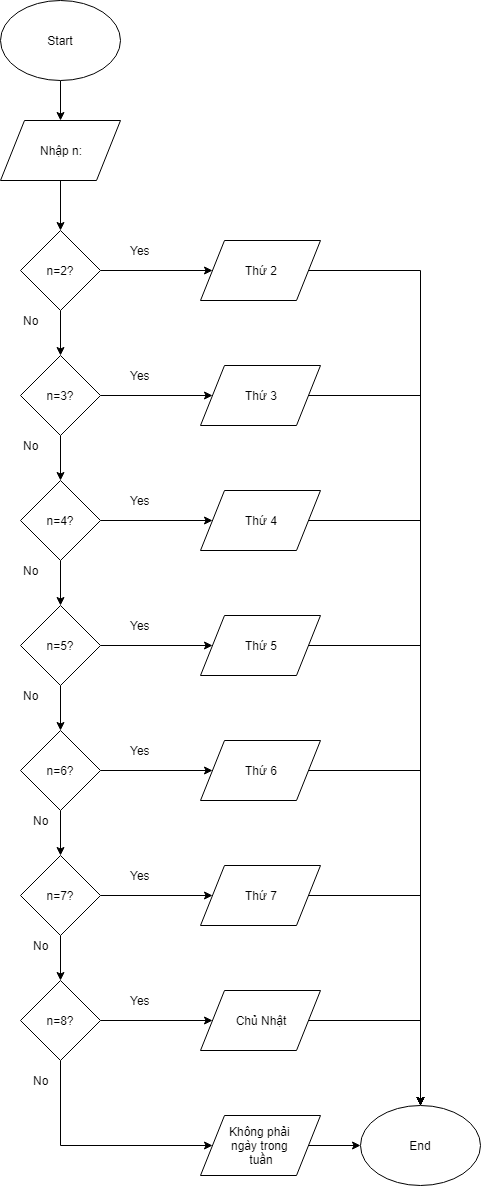

The diagram above was exported from draw.io. Its source (the exported page's mxGraphModel, read from the mxfile embedded in the PNG):
<mxGraphModel dx="714" dy="467" grid="1" gridSize="10" guides="1" tooltips="1" connect="1" arrows="1" fold="1" page="1" pageScale="1" pageWidth="850" pageHeight="1100" math="0" shadow="0">
  <root>
    <mxCell id="0" />
    <mxCell id="1" parent="0" />
    <mxCell id="syBV6Qkc0-4hbHii_len-5" style="edgeStyle=orthogonalEdgeStyle;rounded=0;orthogonalLoop=1;jettySize=auto;html=1;entryX=0.5;entryY=0;entryDx=0;entryDy=0;" edge="1" parent="1" source="syBV6Qkc0-4hbHii_len-2" target="syBV6Qkc0-4hbHii_len-3">
      <mxGeometry relative="1" as="geometry" />
    </mxCell>
    <mxCell id="syBV6Qkc0-4hbHii_len-2" value="Start" style="ellipse;whiteSpace=wrap;html=1;" vertex="1" parent="1">
      <mxGeometry x="200" y="40" width="120" height="80" as="geometry" />
    </mxCell>
    <mxCell id="syBV6Qkc0-4hbHii_len-6" style="edgeStyle=orthogonalEdgeStyle;rounded=0;orthogonalLoop=1;jettySize=auto;html=1;entryX=0.5;entryY=0;entryDx=0;entryDy=0;" edge="1" parent="1" source="syBV6Qkc0-4hbHii_len-3" target="syBV6Qkc0-4hbHii_len-4">
      <mxGeometry relative="1" as="geometry" />
    </mxCell>
    <mxCell id="syBV6Qkc0-4hbHii_len-3" value="Nhập n:" style="shape=parallelogram;perimeter=parallelogramPerimeter;whiteSpace=wrap;html=1;" vertex="1" parent="1">
      <mxGeometry x="200" y="160" width="120" height="60" as="geometry" />
    </mxCell>
    <mxCell id="syBV6Qkc0-4hbHii_len-23" style="edgeStyle=orthogonalEdgeStyle;rounded=0;orthogonalLoop=1;jettySize=auto;html=1;entryX=0;entryY=0.5;entryDx=0;entryDy=0;exitX=1;exitY=0.5;exitDx=0;exitDy=0;" edge="1" parent="1" source="syBV6Qkc0-4hbHii_len-4" target="syBV6Qkc0-4hbHii_len-7">
      <mxGeometry relative="1" as="geometry" />
    </mxCell>
    <mxCell id="syBV6Qkc0-4hbHii_len-90" style="edgeStyle=orthogonalEdgeStyle;rounded=0;orthogonalLoop=1;jettySize=auto;html=1;entryX=0.5;entryY=0;entryDx=0;entryDy=0;" edge="1" parent="1" source="syBV6Qkc0-4hbHii_len-4" target="syBV6Qkc0-4hbHii_len-65">
      <mxGeometry relative="1" as="geometry" />
    </mxCell>
    <mxCell id="syBV6Qkc0-4hbHii_len-4" value="n=2?" style="rhombus;whiteSpace=wrap;html=1;" vertex="1" parent="1">
      <mxGeometry x="220" y="270" width="80" height="80" as="geometry" />
    </mxCell>
    <mxCell id="syBV6Qkc0-4hbHii_len-87" style="edgeStyle=orthogonalEdgeStyle;rounded=0;orthogonalLoop=1;jettySize=auto;html=1;" edge="1" parent="1" source="syBV6Qkc0-4hbHii_len-7" target="syBV6Qkc0-4hbHii_len-30">
      <mxGeometry relative="1" as="geometry" />
    </mxCell>
    <mxCell id="syBV6Qkc0-4hbHii_len-7" value="Thứ 2" style="shape=parallelogram;perimeter=parallelogramPerimeter;whiteSpace=wrap;html=1;" vertex="1" parent="1">
      <mxGeometry x="400" y="280" width="120" height="60" as="geometry" />
    </mxCell>
    <mxCell id="syBV6Qkc0-4hbHii_len-88" style="edgeStyle=orthogonalEdgeStyle;rounded=0;orthogonalLoop=1;jettySize=auto;html=1;" edge="1" parent="1" source="syBV6Qkc0-4hbHii_len-8" target="syBV6Qkc0-4hbHii_len-30">
      <mxGeometry relative="1" as="geometry" />
    </mxCell>
    <mxCell id="syBV6Qkc0-4hbHii_len-8" value="Thứ 3" style="shape=parallelogram;perimeter=parallelogramPerimeter;whiteSpace=wrap;html=1;" vertex="1" parent="1">
      <mxGeometry x="400" y="405" width="120" height="60" as="geometry" />
    </mxCell>
    <mxCell id="syBV6Qkc0-4hbHii_len-89" style="edgeStyle=orthogonalEdgeStyle;rounded=0;orthogonalLoop=1;jettySize=auto;html=1;" edge="1" parent="1" source="syBV6Qkc0-4hbHii_len-9" target="syBV6Qkc0-4hbHii_len-30">
      <mxGeometry relative="1" as="geometry" />
    </mxCell>
    <mxCell id="syBV6Qkc0-4hbHii_len-9" value="Thứ 4" style="shape=parallelogram;perimeter=parallelogramPerimeter;whiteSpace=wrap;html=1;" vertex="1" parent="1">
      <mxGeometry x="400" y="530" width="120" height="60" as="geometry" />
    </mxCell>
    <mxCell id="syBV6Qkc0-4hbHii_len-86" style="edgeStyle=orthogonalEdgeStyle;rounded=0;orthogonalLoop=1;jettySize=auto;html=1;entryX=0.5;entryY=0;entryDx=0;entryDy=0;" edge="1" parent="1" source="syBV6Qkc0-4hbHii_len-10" target="syBV6Qkc0-4hbHii_len-30">
      <mxGeometry relative="1" as="geometry" />
    </mxCell>
    <mxCell id="syBV6Qkc0-4hbHii_len-10" value="Thứ 5" style="shape=parallelogram;perimeter=parallelogramPerimeter;whiteSpace=wrap;html=1;" vertex="1" parent="1">
      <mxGeometry x="400" y="655" width="120" height="60" as="geometry" />
    </mxCell>
    <mxCell id="syBV6Qkc0-4hbHii_len-85" style="edgeStyle=orthogonalEdgeStyle;rounded=0;orthogonalLoop=1;jettySize=auto;html=1;entryX=0.5;entryY=0;entryDx=0;entryDy=0;" edge="1" parent="1" source="syBV6Qkc0-4hbHii_len-11" target="syBV6Qkc0-4hbHii_len-30">
      <mxGeometry relative="1" as="geometry" />
    </mxCell>
    <mxCell id="syBV6Qkc0-4hbHii_len-11" value="Thứ 6" style="shape=parallelogram;perimeter=parallelogramPerimeter;whiteSpace=wrap;html=1;" vertex="1" parent="1">
      <mxGeometry x="400" y="780" width="120" height="60" as="geometry" />
    </mxCell>
    <mxCell id="syBV6Qkc0-4hbHii_len-83" style="edgeStyle=orthogonalEdgeStyle;rounded=0;orthogonalLoop=1;jettySize=auto;html=1;entryX=0.5;entryY=0;entryDx=0;entryDy=0;" edge="1" parent="1" source="syBV6Qkc0-4hbHii_len-12" target="syBV6Qkc0-4hbHii_len-30">
      <mxGeometry relative="1" as="geometry" />
    </mxCell>
    <mxCell id="syBV6Qkc0-4hbHii_len-12" value="Thứ 7" style="shape=parallelogram;perimeter=parallelogramPerimeter;whiteSpace=wrap;html=1;" vertex="1" parent="1">
      <mxGeometry x="400" y="905" width="120" height="60" as="geometry" />
    </mxCell>
    <mxCell id="syBV6Qkc0-4hbHii_len-31" style="edgeStyle=orthogonalEdgeStyle;rounded=0;orthogonalLoop=1;jettySize=auto;html=1;entryX=0.5;entryY=0;entryDx=0;entryDy=0;" edge="1" parent="1" source="syBV6Qkc0-4hbHii_len-13" target="syBV6Qkc0-4hbHii_len-30">
      <mxGeometry relative="1" as="geometry" />
    </mxCell>
    <mxCell id="syBV6Qkc0-4hbHii_len-13" value="Chủ Nhật" style="shape=parallelogram;perimeter=parallelogramPerimeter;whiteSpace=wrap;html=1;" vertex="1" parent="1">
      <mxGeometry x="400" y="1030" width="120" height="60" as="geometry" />
    </mxCell>
    <mxCell id="syBV6Qkc0-4hbHii_len-30" value="End" style="ellipse;whiteSpace=wrap;html=1;" vertex="1" parent="1">
      <mxGeometry x="560" y="1145" width="120" height="80" as="geometry" />
    </mxCell>
    <mxCell id="syBV6Qkc0-4hbHii_len-48" style="edgeStyle=orthogonalEdgeStyle;rounded=0;orthogonalLoop=1;jettySize=auto;html=1;entryX=0;entryY=0.5;entryDx=0;entryDy=0;" edge="1" parent="1" source="syBV6Qkc0-4hbHii_len-45" target="syBV6Qkc0-4hbHii_len-30">
      <mxGeometry relative="1" as="geometry" />
    </mxCell>
    <mxCell id="syBV6Qkc0-4hbHii_len-45" value="Không phải&amp;nbsp;&lt;br&gt;ngày trong&amp;nbsp;&lt;br&gt;tuần&lt;br&gt;" style="shape=parallelogram;perimeter=parallelogramPerimeter;whiteSpace=wrap;html=1;" vertex="1" parent="1">
      <mxGeometry x="400" y="1155" width="120" height="60" as="geometry" />
    </mxCell>
    <mxCell id="syBV6Qkc0-4hbHii_len-76" style="edgeStyle=orthogonalEdgeStyle;rounded=0;orthogonalLoop=1;jettySize=auto;html=1;entryX=0;entryY=0.5;entryDx=0;entryDy=0;" edge="1" parent="1" source="syBV6Qkc0-4hbHii_len-65" target="syBV6Qkc0-4hbHii_len-8">
      <mxGeometry relative="1" as="geometry" />
    </mxCell>
    <mxCell id="syBV6Qkc0-4hbHii_len-91" style="edgeStyle=orthogonalEdgeStyle;rounded=0;orthogonalLoop=1;jettySize=auto;html=1;entryX=0.5;entryY=0;entryDx=0;entryDy=0;" edge="1" parent="1" source="syBV6Qkc0-4hbHii_len-65" target="syBV6Qkc0-4hbHii_len-66">
      <mxGeometry relative="1" as="geometry" />
    </mxCell>
    <mxCell id="syBV6Qkc0-4hbHii_len-65" value="n=3?" style="rhombus;whiteSpace=wrap;html=1;" vertex="1" parent="1">
      <mxGeometry x="220" y="395" width="80" height="80" as="geometry" />
    </mxCell>
    <mxCell id="syBV6Qkc0-4hbHii_len-77" style="edgeStyle=orthogonalEdgeStyle;rounded=0;orthogonalLoop=1;jettySize=auto;html=1;entryX=0;entryY=0.5;entryDx=0;entryDy=0;" edge="1" parent="1" source="syBV6Qkc0-4hbHii_len-66" target="syBV6Qkc0-4hbHii_len-9">
      <mxGeometry relative="1" as="geometry" />
    </mxCell>
    <mxCell id="syBV6Qkc0-4hbHii_len-92" style="edgeStyle=orthogonalEdgeStyle;rounded=0;orthogonalLoop=1;jettySize=auto;html=1;entryX=0.5;entryY=0;entryDx=0;entryDy=0;" edge="1" parent="1" source="syBV6Qkc0-4hbHii_len-66" target="syBV6Qkc0-4hbHii_len-67">
      <mxGeometry relative="1" as="geometry" />
    </mxCell>
    <mxCell id="syBV6Qkc0-4hbHii_len-66" value="n=4?" style="rhombus;whiteSpace=wrap;html=1;" vertex="1" parent="1">
      <mxGeometry x="220" y="520" width="80" height="80" as="geometry" />
    </mxCell>
    <mxCell id="syBV6Qkc0-4hbHii_len-78" style="edgeStyle=orthogonalEdgeStyle;rounded=0;orthogonalLoop=1;jettySize=auto;html=1;entryX=0;entryY=0.5;entryDx=0;entryDy=0;" edge="1" parent="1" source="syBV6Qkc0-4hbHii_len-67" target="syBV6Qkc0-4hbHii_len-10">
      <mxGeometry relative="1" as="geometry" />
    </mxCell>
    <mxCell id="syBV6Qkc0-4hbHii_len-93" style="edgeStyle=orthogonalEdgeStyle;rounded=0;orthogonalLoop=1;jettySize=auto;html=1;entryX=0.5;entryY=0;entryDx=0;entryDy=0;" edge="1" parent="1" source="syBV6Qkc0-4hbHii_len-67" target="syBV6Qkc0-4hbHii_len-68">
      <mxGeometry relative="1" as="geometry" />
    </mxCell>
    <mxCell id="syBV6Qkc0-4hbHii_len-67" value="n=5?" style="rhombus;whiteSpace=wrap;html=1;" vertex="1" parent="1">
      <mxGeometry x="220" y="645" width="80" height="80" as="geometry" />
    </mxCell>
    <mxCell id="syBV6Qkc0-4hbHii_len-79" style="edgeStyle=orthogonalEdgeStyle;rounded=0;orthogonalLoop=1;jettySize=auto;html=1;entryX=0;entryY=0.5;entryDx=0;entryDy=0;" edge="1" parent="1" source="syBV6Qkc0-4hbHii_len-68" target="syBV6Qkc0-4hbHii_len-11">
      <mxGeometry relative="1" as="geometry" />
    </mxCell>
    <mxCell id="syBV6Qkc0-4hbHii_len-94" style="edgeStyle=orthogonalEdgeStyle;rounded=0;orthogonalLoop=1;jettySize=auto;html=1;entryX=0.5;entryY=0;entryDx=0;entryDy=0;" edge="1" parent="1" source="syBV6Qkc0-4hbHii_len-68" target="syBV6Qkc0-4hbHii_len-69">
      <mxGeometry relative="1" as="geometry" />
    </mxCell>
    <mxCell id="syBV6Qkc0-4hbHii_len-68" value="n=6?" style="rhombus;whiteSpace=wrap;html=1;" vertex="1" parent="1">
      <mxGeometry x="220" y="770" width="80" height="80" as="geometry" />
    </mxCell>
    <mxCell id="syBV6Qkc0-4hbHii_len-80" style="edgeStyle=orthogonalEdgeStyle;rounded=0;orthogonalLoop=1;jettySize=auto;html=1;entryX=0;entryY=0.5;entryDx=0;entryDy=0;" edge="1" parent="1" source="syBV6Qkc0-4hbHii_len-69" target="syBV6Qkc0-4hbHii_len-12">
      <mxGeometry relative="1" as="geometry" />
    </mxCell>
    <mxCell id="syBV6Qkc0-4hbHii_len-95" style="edgeStyle=orthogonalEdgeStyle;rounded=0;orthogonalLoop=1;jettySize=auto;html=1;entryX=0.5;entryY=0;entryDx=0;entryDy=0;" edge="1" parent="1" source="syBV6Qkc0-4hbHii_len-69" target="syBV6Qkc0-4hbHii_len-70">
      <mxGeometry relative="1" as="geometry" />
    </mxCell>
    <mxCell id="syBV6Qkc0-4hbHii_len-69" value="n=7?" style="rhombus;whiteSpace=wrap;html=1;" vertex="1" parent="1">
      <mxGeometry x="220" y="895" width="80" height="80" as="geometry" />
    </mxCell>
    <mxCell id="syBV6Qkc0-4hbHii_len-81" style="edgeStyle=orthogonalEdgeStyle;rounded=0;orthogonalLoop=1;jettySize=auto;html=1;" edge="1" parent="1" source="syBV6Qkc0-4hbHii_len-70" target="syBV6Qkc0-4hbHii_len-13">
      <mxGeometry relative="1" as="geometry" />
    </mxCell>
    <mxCell id="syBV6Qkc0-4hbHii_len-82" style="edgeStyle=orthogonalEdgeStyle;rounded=0;orthogonalLoop=1;jettySize=auto;html=1;entryX=0;entryY=0.5;entryDx=0;entryDy=0;" edge="1" parent="1" source="syBV6Qkc0-4hbHii_len-70" target="syBV6Qkc0-4hbHii_len-45">
      <mxGeometry relative="1" as="geometry">
        <Array as="points">
          <mxPoint x="260" y="1185" />
        </Array>
      </mxGeometry>
    </mxCell>
    <mxCell id="syBV6Qkc0-4hbHii_len-70" value="n=8?" style="rhombus;whiteSpace=wrap;html=1;" vertex="1" parent="1">
      <mxGeometry x="220" y="1020" width="80" height="80" as="geometry" />
    </mxCell>
    <mxCell id="syBV6Qkc0-4hbHii_len-97" value="Yes" style="text;html=1;resizable=0;autosize=1;align=center;verticalAlign=middle;points=[];fillColor=none;strokeColor=none;rounded=0;" vertex="1" parent="1">
      <mxGeometry x="320" y="280" width="40" height="20" as="geometry" />
    </mxCell>
    <mxCell id="syBV6Qkc0-4hbHii_len-98" value="Yes" style="text;html=1;resizable=0;autosize=1;align=center;verticalAlign=middle;points=[];fillColor=none;strokeColor=none;rounded=0;" vertex="1" parent="1">
      <mxGeometry x="320" y="405" width="40" height="20" as="geometry" />
    </mxCell>
    <mxCell id="syBV6Qkc0-4hbHii_len-99" value="Yes" style="text;html=1;resizable=0;autosize=1;align=center;verticalAlign=middle;points=[];fillColor=none;strokeColor=none;rounded=0;" vertex="1" parent="1">
      <mxGeometry x="320" y="530" width="40" height="20" as="geometry" />
    </mxCell>
    <mxCell id="syBV6Qkc0-4hbHii_len-100" value="Yes" style="text;html=1;resizable=0;autosize=1;align=center;verticalAlign=middle;points=[];fillColor=none;strokeColor=none;rounded=0;" vertex="1" parent="1">
      <mxGeometry x="320" y="655" width="40" height="20" as="geometry" />
    </mxCell>
    <mxCell id="syBV6Qkc0-4hbHii_len-101" value="Yes" style="text;html=1;resizable=0;autosize=1;align=center;verticalAlign=middle;points=[];fillColor=none;strokeColor=none;rounded=0;" vertex="1" parent="1">
      <mxGeometry x="320" y="780" width="40" height="20" as="geometry" />
    </mxCell>
    <mxCell id="syBV6Qkc0-4hbHii_len-102" value="Yes" style="text;html=1;resizable=0;autosize=1;align=center;verticalAlign=middle;points=[];fillColor=none;strokeColor=none;rounded=0;" vertex="1" parent="1">
      <mxGeometry x="320" y="905" width="40" height="20" as="geometry" />
    </mxCell>
    <mxCell id="syBV6Qkc0-4hbHii_len-103" value="Yes" style="text;html=1;resizable=0;autosize=1;align=center;verticalAlign=middle;points=[];fillColor=none;strokeColor=none;rounded=0;" vertex="1" parent="1">
      <mxGeometry x="320" y="1030" width="40" height="20" as="geometry" />
    </mxCell>
    <mxCell id="syBV6Qkc0-4hbHii_len-105" value="No" style="text;html=1;resizable=0;autosize=1;align=center;verticalAlign=middle;points=[];fillColor=none;strokeColor=none;rounded=0;" vertex="1" parent="1">
      <mxGeometry x="215" y="350" width="30" height="20" as="geometry" />
    </mxCell>
    <mxCell id="syBV6Qkc0-4hbHii_len-106" value="No" style="text;html=1;resizable=0;autosize=1;align=center;verticalAlign=middle;points=[];fillColor=none;strokeColor=none;rounded=0;" vertex="1" parent="1">
      <mxGeometry x="215" y="475" width="30" height="20" as="geometry" />
    </mxCell>
    <mxCell id="syBV6Qkc0-4hbHii_len-107" value="No" style="text;html=1;resizable=0;autosize=1;align=center;verticalAlign=middle;points=[];fillColor=none;strokeColor=none;rounded=0;" vertex="1" parent="1">
      <mxGeometry x="225" y="975" width="30" height="20" as="geometry" />
    </mxCell>
    <mxCell id="syBV6Qkc0-4hbHii_len-108" value="No" style="text;html=1;resizable=0;autosize=1;align=center;verticalAlign=middle;points=[];fillColor=none;strokeColor=none;rounded=0;" vertex="1" parent="1">
      <mxGeometry x="225" y="1110" width="30" height="20" as="geometry" />
    </mxCell>
    <mxCell id="syBV6Qkc0-4hbHii_len-109" value="No" style="text;html=1;resizable=0;autosize=1;align=center;verticalAlign=middle;points=[];fillColor=none;strokeColor=none;rounded=0;" vertex="1" parent="1">
      <mxGeometry x="215" y="600" width="30" height="20" as="geometry" />
    </mxCell>
    <mxCell id="syBV6Qkc0-4hbHii_len-110" value="No" style="text;html=1;resizable=0;autosize=1;align=center;verticalAlign=middle;points=[];fillColor=none;strokeColor=none;rounded=0;" vertex="1" parent="1">
      <mxGeometry x="215" y="725" width="30" height="20" as="geometry" />
    </mxCell>
    <mxCell id="syBV6Qkc0-4hbHii_len-111" value="No" style="text;html=1;resizable=0;autosize=1;align=center;verticalAlign=middle;points=[];fillColor=none;strokeColor=none;rounded=0;" vertex="1" parent="1">
      <mxGeometry x="225" y="850" width="30" height="20" as="geometry" />
    </mxCell>
  </root>
</mxGraphModel>